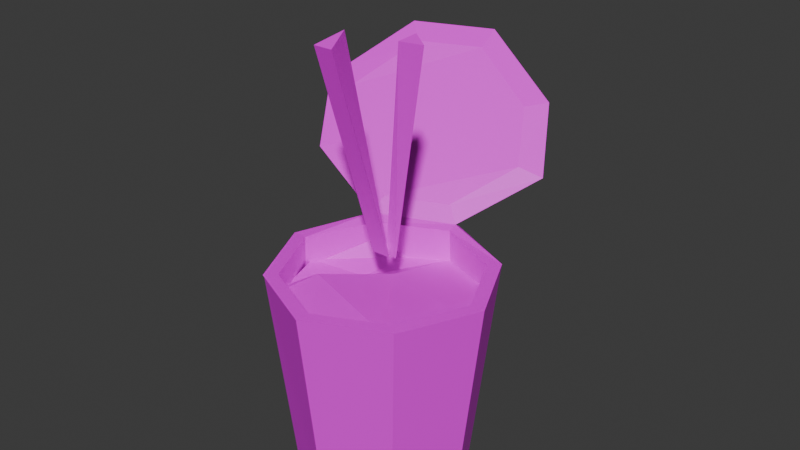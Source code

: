 # Source: Trashcan.v3.blend  (saved by Blender 4.4.32; exported with 4.5.12 LTS)
import bpy
from mathutils import Matrix  # noqa: F401  (used for matrix-valued properties, if any)

bpy.ops.wm.read_factory_settings(use_empty=True)
scene = bpy.context.scene
scene.name = 'Scene'

# ---- collections
col_collection = bpy.data.collections.new('Collection'); scene.collection.children.link(col_collection)

# ---- images (referenced by path relative to the original .blend; pixels are not part of the script)
import os
ASSET_DIR = os.environ.get("B2B_ASSET_DIR", "")  # directory of the original .blend (textures are referenced by path, not embedded)
HERE = os.path.dirname(os.path.abspath(__file__))  # packed textures are extracted next to this script under _unpacked/

def load_image(name, relpath, width, height, colorspace="sRGB"):
    """Load a texture the original file referenced (path relative to the .blend, or extracted next to this script)."""
    p = next((c for c in (os.path.join(HERE, relpath), os.path.join(ASSET_DIR, relpath)) if relpath and os.path.exists(c)), "")
    if p:
        img = bpy.data.images.load(p, check_existing=True)
        img.name = name
    else:  # same state as the original file: an image datablock whose file is absent (Cycles renders it pink)
        img = bpy.data.images.new(name, width, height)
        img.source = "FILE"
        img.filepath = "//" + (relpath or name)
    img.colorspace_settings.name = colorspace
    return img
img_ramen_texture_png = load_image('Ramen_Texture.png', 'Ramen_Texture.png', 1024, 1024, 'sRGB')

# ---- materials (node trees are filled in below, after node groups)
mat_ramen_mat = bpy.data.materials.new('Ramen_MAT')

# ---- material node trees
mat_ramen_mat.use_nodes = True; mat_ramen_mat.node_tree.nodes.clear()
_N = mat_ramen_mat.node_tree.nodes; _L = mat_ramen_mat.node_tree.links
n0 = _N.new('ShaderNodeBsdfPrincipled'); n0.name = 'Principled BSDF'; n0.location = (10, 300)
n1 = _N.new('ShaderNodeOutputMaterial'); n1.name = 'Material Output'; n1.location = (300, 300)
n2 = _N.new('ShaderNodeTexImage'); n2.name = 'Image Texture'; n2.location = (-280, 280)
n2.image = img_ramen_texture_png
n2.interpolation = 'Closest'
_L.new(n0.outputs[0], n1.inputs[0])
_L.new(n2.outputs[0], n0.inputs[0])
n1.is_active_output = True

# ---- world
world_world = bpy.data.worlds.new('World'); scene.world = world_world
world_world.use_nodes = True; world_world.node_tree.nodes.clear()
_N = world_world.node_tree.nodes; _L = world_world.node_tree.links
n0 = _N.new('ShaderNodeOutputWorld'); n0.name = 'World Output'; n0.location = (300, 300)
n1 = _N.new('ShaderNodeBackground'); n1.name = 'Background'; n1.location = (10, 300)
n1.inputs[0].default_value = (0.05088, 0.05088, 0.05088, 1.0)
_L.new(n1.outputs[0], n0.inputs[0])
n0.is_active_output = True
world_world.color = (0.05088, 0.05088, 0.05088)
world_world.sun_shadow_jitter_overblur = 0.0

# ---- meshes
me_cube_001 = bpy.data.meshes.new('Cube.001')
me_cube_001.from_pydata([(-0.5184, -0.5201, -1.0), (-0.5946, -0.5965, 1.0), (-0.5184, 0.5167, -1.0), (-0.5946, 0.5927, 1.0), (0.5184, -0.5201, -1.0), (0.5946, -0.5965, 1.0), (0.5184, 0.5167, -1.0), (0.5946, 0.5927, 1.0), (-0.7605, -0.0002108, -1.0), (-1.0, 0.0, 1.0), (0.7605, -0.0002108, -1.0), (1.0, 0.0, 1.0), (0.0, 0.7603, -1.0), (0.0, 0.9546, 1.029), (0.0, -0.7607, -1.0), (0.0, -1.0, 1.0), (0.0, -0.0002108, -1.0), (-1.0, 0.0, 1.0), (-0.6817, 0.6797, 1.0), (0.0, 1.0, 1.0), (0.6817, 0.6797, 1.0), (1.0, 0.0, 1.0), (0.6817, -0.6837, 1.0), (0.0, -1.0, 1.0), (-0.6754, -0.6781, 1.005), (-0.8723, -0.0001422, 1.0), (-0.6817, 0.6351, 1.05), (0.0, 0.8721, 1.0), (0.6817, 0.6797, 1.0), (0.8723, -0.0001422, 1.0), (0.6817, -0.6837, 1.0), (0.0, -0.8724, 1.0), (-0.6817, -0.6837, 1.0), (0.8864, -0.00013, 0.7113), (-0.8864, -0.00013, 0.7113), (0.0, 0.8863, 0.7113), (0.0, -0.8866, 0.7113), (-0.6043, 0.6024, 0.7113), (0.6043, 0.6024, 0.7113), (0.6043, -0.6061, 0.7113), (-0.6043, -0.6061, 0.7113), (0.03764, -0.03763, 0.5244), (0.03764, 0.03765, 0.5244), (-0.03764, 0.03765, 0.5244), (-0.03764, -0.03763, 0.5244), (0.8272, 0.03752, 0.5244), (0.8274, -0.03776, 0.5244), (0.8864, -0.00013, 0.562), (-0.8274, -0.03776, 0.5244), (-0.8272, 0.03752, 0.5244), (-0.8864, -0.00013, 0.562), (-0.03764, 0.827, 0.5244), (0.03764, 0.827, 0.5244), (0.0, 0.8863, 0.562), (0.03764, -0.8276, 0.5244), (-0.03764, -0.8276, 0.5244), (0.0, -0.8866, 0.562), (-0.5759, 0.5741, 0.5244), (-0.6043, 0.6024, 0.562), (0.5759, 0.5741, 0.5244), (0.6043, 0.6024, 0.562), (0.5759, -0.5778, 0.5244), (0.6043, -0.6061, 0.562), (-0.5759, -0.5778, 0.5244), (-0.6043, -0.6061, 0.562), (-0.6074, -0.6184, 0.8343), (0.6254, -0.6127, 0.7353), (-0.6255, 0.6017, 0.8672), (0.5647, 0.6687, 0.7501), (-0.8786, 0.07557, 0.748), (-0.7274, -0.3765, 0.7584), (0.7239, -0.3333, 0.6867), (0.9152, 0.03185, 0.8286), (0.04428, -0.9158, 0.812), (0.3333, -0.737, 0.6867), (-0.004243, 0.895, 0.7045), (-0.3444, 0.7353, 0.6829), (0.4596, -0.5218, 0.8123), (-0.5298, -0.2139, 0.8591), (-0.2019, 0.3429, 0.7316), (-0.4802, 0.2929, 0.6369), (0.4666, 1.565, 1.39), (-1.398, 0.7544, 1.445), (0.2053, 2.011, 1.886), (-1.66, 1.201, 1.941), (-0.5439, 2.205, 2.36), (-1.226, 1.885, 2.382), (-0.1121, 1.015, 1.164), (-0.6483, 0.7625, 1.179), (0.2555, 1.498, 1.458), (-1.212, 0.8587, 1.495), (0.05047, 1.853, 1.857), (-1.417, 1.214, 1.895), (-0.5384, 2.009, 2.238), (-1.075, 1.756, 2.253), (-0.004923, 0.9662, 1.044), (-0.6866, 0.6466, 1.065), (-0.1112, 1.02, 1.164), (-0.6475, 0.7674, 1.179)], [(44, 41), (41, 42), (42, 43), (43, 44), (41, 46), (45, 42), (48, 44), (43, 49), (51, 43), (42, 52), (44, 55), (54, 41)], [(8, 17, 18, 2), (12, 19, 20, 6), (10, 21, 22, 4), (14, 23, 24, 0), (16, 10, 4, 14), (29, 7, 38, 33), (31, 5, 39, 36), (12, 6, 10, 16), (6, 20, 21, 10), (0, 24, 17, 8), (2, 12, 16, 8), (3, 25, 34, 37), (5, 29, 33, 39), (8, 16, 14, 0), (4, 22, 23, 14), (2, 18, 19, 12), (9, 26, 18, 17), (13, 28, 20, 19), (11, 30, 22, 21), (15, 32, 24, 23), (32, 9, 17, 24), (28, 11, 21, 20), (26, 13, 19, 18), (30, 15, 23, 22), (25, 3, 26, 9), (27, 7, 28, 13), (29, 5, 30, 11), (31, 1, 32, 15), (1, 25, 9, 32), (7, 29, 11, 28), (3, 27, 13, 26), (5, 31, 15, 30), (38, 35, 53, 60), (36, 39, 62, 56), (35, 37, 58, 53), (1, 31, 36, 40), (7, 27, 35, 38), (27, 3, 37, 35), (25, 1, 40, 34), (39, 33, 47, 62), (33, 38, 60, 47), (34, 40, 64, 50), (40, 36, 56, 64), (37, 34, 50, 58), (45, 46, 47), (48, 49, 50), (51, 52, 53), (54, 55, 56), (49, 57, 58, 50), (52, 59, 60, 53), (46, 61, 62, 47), (55, 63, 64, 56), (63, 48, 50, 64), (59, 45, 47, 60), (57, 51, 53, 58), (61, 54, 56, 62), (79, 72, 68, 75), (74, 66, 71, 77), (77, 71, 72, 79), (70, 78, 80, 69), (78, 77, 79, 80), (65, 73, 78, 70), (73, 74, 77, 78), (69, 80, 76, 67), (80, 79, 75, 76), (26, 13, 81, 82), (82, 81, 83, 84), (84, 83, 85, 86), (26, 82, 90, 88), (85, 83, 91, 93), (86, 85, 93, 94), (82, 84, 92, 90), (81, 13, 87, 89), (84, 86, 94, 92), (83, 81, 89, 91), (13, 26, 96, 95), (95, 96, 98, 97), (91, 89, 90, 92), (89, 87, 88, 90), (93, 91, 92, 94)])
_uv = me_cube_001.uv_layers.new(name='UVMap')
_uv.uv.foreach_set('vector', [0.1246, 0.9943, 0.1254, 0.7061, 0.2504, 0.7065, 0.2496, 0.9947, 0.3746, 0.9952, 0.3754, 0.707, 0.5004, 0.7075, 0.4996, 0.9957, 0.6246, 0.9961, 0.6254, 0.7079, 0.7504, 0.7084, 0.7496, 0.9966, 0.8746, 0.9971, 0.8754, 0.7089, 1.0, 0.7093, 0.9996, 0.9975, 0.5449, 0.5703, 0.6181, 0.5703, 0.6181, 0.6556, 0.5449, 0.6556, 0.5726, 0.707, 0.5711, 0.705, 0.5711, 0.705, 0.5726, 0.707, 0.5469, 0.7092, 0.5711, 0.709, 0.5711, 0.709, 0.5469, 0.7092, 0.5449, 0.485, 0.6181, 0.485, 0.6181, 0.5703, 0.5449, 0.5703, 0.4996, 0.9957, 0.5004, 0.7075, 0.6254, 0.7079, 0.6246, 0.9961, -0.0004045, 0.9938, 0.0004097, 0.7056, 0.1254, 0.7061, 0.1246, 0.9943, 0.4718, 0.485, 0.5449, 0.485, 0.5449, 0.5703, 0.4718, 0.5703, 0.5226, 0.705, 0.5212, 0.707, 0.5212, 0.707, 0.5226, 0.705, 0.5711, 0.709, 0.5726, 0.707, 0.5726, 0.707, 0.5711, 0.709, 0.4718, 0.5703, 0.5449, 0.5703, 0.5449, 0.6556, 0.4718, 0.6556, 0.7496, 0.9966, 0.7504, 0.7084, 0.8754, 0.7089, 0.8746, 0.9971, 0.2496, 0.9947, 0.2504, 0.7065, 0.3754, 0.707, 0.3746, 0.9952, 0.875, 0.625, 0.875, 0.5, 0.875, 0.5, 0.875, 0.625, 0.75, 0.5, 0.625, 0.5, 0.625, 0.5, 0.75, 0.5, 0.625, 0.625, 0.625, 0.75, 0.625, 0.75, 0.625, 0.625, 0.75, 0.75, 0.875, 0.75, 0.875, 0.75, 0.75, 0.75, 0.875, 0.75, 0.875, 0.625, 0.875, 0.625, 0.875, 0.75, 0.625, 0.5, 0.625, 0.625, 0.625, 0.625, 0.625, 0.5, 0.875, 0.5, 0.75, 0.5, 0.75, 0.5, 0.875, 0.5, 0.625, 0.75, 0.75, 0.75, 0.75, 0.75, 0.625, 0.75, 0.5212, 0.707, 0.5226, 0.705, 0.5174, 0.7046, 0.5174, 0.707, 0.5469, 0.7049, 0.5711, 0.705, 0.5763, 0.7046, 0.5469, 0.7046, 0.5726, 0.707, 0.5711, 0.709, 0.5763, 0.7095, 0.5763, 0.707, 0.5469, 0.7092, 0.5226, 0.709, 0.5174, 0.7095, 0.5469, 0.7095, 0.5226, 0.709, 0.5212, 0.707, 0.5174, 0.707, 0.5174, 0.7095, 0.5711, 0.705, 0.5726, 0.707, 0.5763, 0.707, 0.5763, 0.7046, 0.5226, 0.705, 0.5469, 0.7049, 0.5469, 0.7046, 0.5174, 0.7046, 0.5711, 0.709, 0.5469, 0.7092, 0.5469, 0.7095, 0.5763, 0.7095, 0.647, 0.5221, 0.75, 0.516, 0.75, 0.516, 0.647, 0.5221, 0.75, 0.7341, 0.647, 0.728, 0.647, 0.728, 0.75, 0.7341, 0.75, 0.516, 0.853, 0.5221, 0.853, 0.5221, 0.75, 0.516, 0.5226, 0.709, 0.5469, 0.7092, 0.5469, 0.7092, 0.5226, 0.709, 0.5711, 0.705, 0.5469, 0.7049, 0.5469, 0.7049, 0.5711, 0.705, 0.5469, 0.7049, 0.5226, 0.705, 0.5226, 0.705, 0.5469, 0.7049, 0.5212, 0.707, 0.5226, 0.709, 0.5226, 0.709, 0.5212, 0.707, 0.647, 0.728, 0.641, 0.625, 0.641, 0.625, 0.647, 0.728, 0.641, 0.625, 0.647, 0.5221, 0.647, 0.5221, 0.641, 0.625, 0.859, 0.625, 0.853, 0.728, 0.853, 0.728, 0.859, 0.625, 0.853, 0.728, 0.75, 0.7341, 0.75, 0.7341, 0.853, 0.728, 0.853, 0.5221, 0.859, 0.625, 0.859, 0.625, 0.853, 0.5221, 0.6467, 0.6188, 0.6467, 0.6312, 0.641, 0.625, 0.8533, 0.6312, 0.8533, 0.6188, 0.859, 0.625, 0.7562, 0.5217, 0.7438, 0.5217, 0.75, 0.516, 0.7438, 0.7283, 0.7562, 0.7283, 0.75, 0.7341, 0.8533, 0.6188, 0.8463, 0.5287, 0.853, 0.5221, 0.859, 0.625, 0.7438, 0.5217, 0.6537, 0.5287, 0.647, 0.5221, 0.75, 0.516, 0.6467, 0.6312, 0.6536, 0.7215, 0.647, 0.728, 0.641, 0.625, 0.7562, 0.7283, 0.8464, 0.7215, 0.853, 0.728, 0.75, 0.7341, 0.8464, 0.7215, 0.8533, 0.6312, 0.859, 0.625, 0.853, 0.728, 0.6537, 0.5287, 0.6467, 0.6188, 0.641, 0.625, 0.647, 0.5221, 0.8463, 0.5287, 0.7562, 0.5217, 0.75, 0.516, 0.853, 0.5221, 0.6536, 0.7215, 0.7438, 0.7283, 0.75, 0.7341, 0.647, 0.728, 0.7931, 0.6137, 0.9219, 0.5779, 0.8815, 0.6513, 0.8159, 0.6774, 0.8548, 0.4893, 0.8885, 0.5036, 0.8999, 0.5358, 0.8694, 0.5141, 0.8694, 0.5141, 0.8999, 0.5358, 0.9219, 0.5779, 0.7931, 0.6137, 0.7325, 0.5308, 0.7553, 0.5496, 0.761, 0.608, 0.7151, 0.5829, 0.7553, 0.5496, 0.8694, 0.5141, 0.7931, 0.6137, 0.761, 0.608, 0.7464, 0.5029, 0.8215, 0.4686, 0.7553, 0.5496, 0.7325, 0.5308, 0.8215, 0.4686, 0.8548, 0.4893, 0.8694, 0.5141, 0.7553, 0.5496, 0.7151, 0.5829, 0.761, 0.608, 0.7767, 0.659, 0.7443, 0.6436, 0.761, 0.608, 0.7931, 0.6137, 0.8159, 0.6774, 0.7767, 0.659, 0.2141, 0.009809, 0.08904, 0.01134, 0.01911, 0.07124, 0.2774, 0.07135, 0.2774, 0.07135, 0.01911, 0.07124, 0.002885, 0.2035, 0.2785, 0.2126, 0.2785, 0.2126, 0.002885, 0.2035, 0.07485, 0.269, 0.2134, 0.2674, 0.5957, 0.6426, 0.5957, 0.6426, 0.5957, 0.6426, 0.5957, 0.6426, 0.4707, 0.6426, 0.4707, 0.6426, 0.4707, 0.6426, 0.4707, 0.6426, 0.5957, 0.6426, 0.4707, 0.6426, 0.4707, 0.6426, 0.5957, 0.6426, 0.5957, 0.6426, 0.5957, 0.6426, 0.5957, 0.6426, 0.5957, 0.6426, 0.4707, 0.6426, 0.4707, 0.6426, 0.4707, 0.6426, 0.4707, 0.6426, 0.5957, 0.6426, 0.5957, 0.6426, 0.5957, 0.6426, 0.5957, 0.6426, 0.4707, 0.6426, 0.4707, 0.6426, 0.4707, 0.6426, 0.4707, 0.6426, 0.4707, 0.6426, 0.5957, 0.6426, 0.5957, 0.6426, 0.4707, 0.6426, 0.4707, 0.6426, 0.5957, 0.6426, 0.5957, 0.6426, 0.4707, 0.6426, 0.4707, 0.6426, 0.4707, 0.6426, 0.5957, 0.6426, 0.5957, 0.6426, 0.4707, 0.6426, 0.4707, 0.6426, 0.5957, 0.6426, 0.5957, 0.6426, 0.4707, 0.6426, 0.4707, 0.6426, 0.5957, 0.6426, 0.5957, 0.6426])
me_cube_001.materials.append(mat_ramen_mat)
me_cube_001.update()
me_cube_002 = bpy.data.meshes.new('Cube.002')
me_cube_002.from_pydata([(-1.0, -1.0, -1.0), (-1.0, -1.0, 1.0), (0.0, 0.01576, -1.0), (0.0, 2.024, 1.0), (1.0, -1.0, -1.0), (1.0, -1.0, 1.0)], [], [(0, 1, 3, 2), (2, 3, 5, 4), (4, 5, 1, 0), (2, 4, 0), (3, 1, 5)])
_uv = me_cube_002.uv_layers.new(name='UVMap')
_uv.uv.foreach_set('vector', [0.09374, 0.4104, 0.04887, 0.4104, 0.04887, 0.4796, 0.09374, 0.4796, 0.1407, 0.5744, 0.1525, 0.5852, 0.1526, 0.5773, 0.1397, 0.5712, 0.09374, 0.618, 0.04887, 0.618, 0.04887, 0.6872, 0.09374, 0.6872, 0.09374, 0.5488, 0.09374, 0.618, 0.1386, 0.618, 0.004014, 0.5488, 0.004014, 0.618, 0.04887, 0.618])
me_cube_002.materials.append(mat_ramen_mat)
me_cube_002.update()
me_cube_003 = bpy.data.meshes.new('Cube.003')
me_cube_003.from_pydata([(-1.0, -1.0, -1.0), (-1.0, -1.0, 1.0), (0.0, 0.01576, -1.0), (0.0, 2.024, 1.0), (1.0, -1.0, -1.0), (1.0, -1.0, 1.0)], [], [(0, 1, 3, 2), (2, 3, 5, 4), (4, 5, 1, 0), (2, 4, 0), (3, 1, 5)])
_uv = me_cube_003.uv_layers.new(name='UVMap')
_uv.uv.foreach_set('vector', [0.09374, 0.4104, 0.04887, 0.4104, 0.04887, 0.4796, 0.09374, 0.4796, 0.09374, 0.5488, 0.04887, 0.5488, 0.04887, 0.618, 0.09374, 0.618, 0.09374, 0.618, 0.04887, 0.618, 0.04887, 0.6872, 0.09374, 0.6872, 0.09374, 0.5488, 0.09374, 0.618, 0.1386, 0.618, 0.004014, 0.5488, 0.004014, 0.618, 0.04887, 0.618])
me_cube_003.materials.append(mat_ramen_mat)
me_cube_003.update()

# ---- objects
ob_cube = bpy.data.objects.new('Cube', me_cube_001)
ob_cube_001 = bpy.data.objects.new('Cube.001', me_cube_002)
ob_cube_002 = bpy.data.objects.new('Cube.002', me_cube_003)

# ---- transforms, parenting, visibility, modifiers, constraints
ob_cube.location = (0.0, 0.0, 0.0)
ob_cube_001.location = (0.06717, -0.3234, 2.145)
ob_cube_001.rotation_euler = (0.309, -0.0, 0.0)
ob_cube_001.scale = (0.08099, 0.07706, 0.9633)
ob_cube_002.location = (0.263, -0.1234, 2.119)
ob_cube_002.rotation_euler = (0.02369, -0.2405, -3.68)
ob_cube_002.scale = (0.08099, 0.05252, 0.9685)

# ---- collection membership
col_collection.objects.link(ob_cube)
col_collection.objects.link(ob_cube_001)
col_collection.objects.link(ob_cube_002)

# ---- scene / render settings (as saved in the file)
scene.frame_start = 1; scene.frame_end = 160; scene.frame_set(73)
scene.render.engine = 'BLENDER_EEVEE_NEXT'
bpy.context.view_layer.update()

# ---- added for rendering (the .blend has no active camera and no usable light): camera, sun
cam_auto = bpy.data.cameras.new('AutoCamera')
cam_auto.lens = 50.0
cam_auto.sensor_width = 36.0
cam_auto.clip_end = 1000.0
ob_auto_camera = bpy.data.objects.new('AutoCamera', cam_auto)
scene.collection.objects.link(ob_auto_camera)
ob_auto_camera.location = (5.08402, -5.8942, 5.38619)
ob_auto_camera.rotation_euler = (1.09748, -7.21219e-08, 0.694738)
scene.camera = ob_auto_camera
light_auto_sun = bpy.data.lights.new('AutoSun', 'SUN')
light_auto_sun.energy = 3.0
light_auto_sun.angle = 0.0523599
ob_auto_sun = bpy.data.objects.new('AutoSun', light_auto_sun)
scene.collection.objects.link(ob_auto_sun)
ob_auto_sun.rotation_euler = (0.872665, 0.174533, 0.523599)
bpy.context.view_layer.update()
